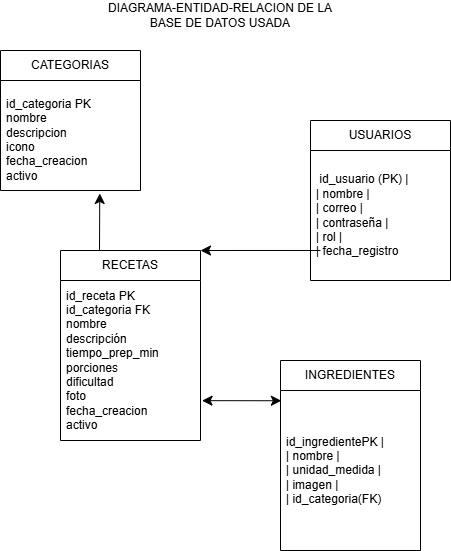

The diagram above was exported from draw.io. Its source (the exported page's mxGraphModel, read from the mxfile embedded in the PNG):
<mxGraphModel dx="500" dy="614" grid="1" gridSize="10" guides="1" tooltips="1" connect="1" arrows="1" fold="1" page="1" pageScale="1" pageWidth="827" pageHeight="1169" math="0" shadow="0">
  <root>
    <mxCell id="0" />
    <mxCell id="1" parent="0" />
    <mxCell id="fYlFV9Opj8a3peqtC6X6-1" parent="1" style="swimlane;fontStyle=0;childLayout=stackLayout;horizontal=1;startSize=30;horizontalStack=0;resizeParent=1;resizeParentMax=0;resizeLast=0;collapsible=1;marginBottom=0;whiteSpace=wrap;html=1;" value="CATEGORIAS" vertex="1">
      <mxGeometry height="140" width="140" x="260" y="130" as="geometry" />
    </mxCell>
    <mxCell id="fYlFV9Opj8a3peqtC6X6-3" parent="fYlFV9Opj8a3peqtC6X6-1" style="text;strokeColor=none;fillColor=none;align=left;verticalAlign=middle;spacingLeft=4;spacingRight=4;overflow=hidden;points=[[0,0.5],[1,0.5]];portConstraint=eastwest;rotatable=0;whiteSpace=wrap;html=1;" value="&lt;br&gt;&lt;span&gt; id_categoria PK&amp;nbsp;&lt;/span&gt;&lt;br&gt;&lt;span&gt;nombre&amp;nbsp;&lt;/span&gt;&lt;br&gt;&lt;span&gt;descripcion&amp;nbsp;&lt;/span&gt;&lt;br&gt;&lt;span&gt;icono&amp;nbsp;&lt;/span&gt;&lt;br&gt;&lt;span&gt;fecha_creacion&lt;/span&gt;&lt;br&gt;&lt;span&gt;activo       &lt;/span&gt;&lt;div&gt;&lt;br/&gt;&lt;/div&gt;" vertex="1">
      <mxGeometry height="110" width="140" y="30" as="geometry" />
    </mxCell>
    <mxCell id="fYlFV9Opj8a3peqtC6X6-5" parent="1" style="swimlane;fontStyle=0;childLayout=stackLayout;horizontal=1;startSize=30;horizontalStack=0;resizeParent=1;resizeParentMax=0;resizeLast=0;collapsible=1;marginBottom=0;whiteSpace=wrap;html=1;" value="RECETAS" vertex="1">
      <mxGeometry height="190" width="140" x="320" y="330" as="geometry" />
    </mxCell>
    <mxCell id="fYlFV9Opj8a3peqtC6X6-6" parent="fYlFV9Opj8a3peqtC6X6-5" style="text;strokeColor=none;fillColor=none;align=left;verticalAlign=middle;spacingLeft=4;spacingRight=4;overflow=hidden;points=[[0,0.5],[1,0.5]];portConstraint=eastwest;rotatable=0;whiteSpace=wrap;html=1;" value="id_receta PK&amp;nbsp;&lt;br&gt;id_categoria FK&amp;nbsp;&lt;br&gt;nombre&amp;nbsp;&lt;br&gt;descripción&amp;nbsp;&lt;br&gt;tiempo_prep_min&amp;nbsp;&lt;br&gt;porciones&amp;nbsp;&lt;br&gt;dificultad&amp;nbsp;&lt;br&gt;foto&amp;nbsp;&lt;br&gt;fecha_creacion&amp;nbsp;&lt;br&gt;activo&amp;nbsp; &amp;nbsp;" vertex="1">
      <mxGeometry height="160" width="140" y="30" as="geometry" />
    </mxCell>
    <mxCell id="fYlFV9Opj8a3peqtC6X6-10" parent="1" style="swimlane;fontStyle=0;childLayout=stackLayout;horizontal=1;startSize=30;horizontalStack=0;resizeParent=1;resizeParentMax=0;resizeLast=0;collapsible=1;marginBottom=0;whiteSpace=wrap;html=1;" value=" INGREDIENTES " vertex="1">
      <mxGeometry height="190" width="140" x="540" y="440" as="geometry" />
    </mxCell>
    <mxCell id="fYlFV9Opj8a3peqtC6X6-11" parent="fYlFV9Opj8a3peqtC6X6-10" style="text;strokeColor=none;fillColor=none;align=left;verticalAlign=middle;spacingLeft=4;spacingRight=4;overflow=hidden;points=[[0,0.5],[1,0.5]];portConstraint=eastwest;rotatable=0;whiteSpace=wrap;html=1;" value="id_ingredientePK |&lt;br&gt;| nombre           |&lt;br&gt;| unidad_medida    |&lt;br&gt;| imagen           |&lt;br&gt;| id_categoria(FK)&amp;nbsp;" vertex="1">
      <mxGeometry height="160" width="140" y="30" as="geometry" />
    </mxCell>
    <mxCell id="fYlFV9Opj8a3peqtC6X6-14" parent="1" style="swimlane;fontStyle=0;childLayout=stackLayout;horizontal=1;startSize=30;horizontalStack=0;resizeParent=1;resizeParentMax=0;resizeLast=0;collapsible=1;marginBottom=0;whiteSpace=wrap;html=1;" value=" USUARIOS  " vertex="1">
      <mxGeometry height="160" width="140" x="570" y="200" as="geometry" />
    </mxCell>
    <mxCell id="fYlFV9Opj8a3peqtC6X6-15" parent="fYlFV9Opj8a3peqtC6X6-14" style="text;strokeColor=none;fillColor=none;align=left;verticalAlign=middle;spacingLeft=4;spacingRight=4;overflow=hidden;points=[[0,0.5],[1,0.5]];portConstraint=eastwest;rotatable=0;whiteSpace=wrap;html=1;" value="&amp;nbsp;id_usuario (PK)  |&lt;br&gt;| nombre           |&lt;br&gt;| correo           |&lt;br&gt;| contraseña       |&lt;br&gt;| rol              |&lt;br&gt;| fecha_registro" vertex="1">
      <mxGeometry height="130" width="140" y="30" as="geometry" />
    </mxCell>
    <mxCell id="fYlFV9Opj8a3peqtC6X6-18" edge="1" parent="1" source="fYlFV9Opj8a3peqtC6X6-15" style="endArrow=classic;html=1;rounded=0;fontSize=12;startSize=8;endSize=8;curved=1;entryX=1;entryY=0;entryDx=0;entryDy=0;exitX=0.071;exitY=0.769;exitDx=0;exitDy=0;exitPerimeter=0;" target="fYlFV9Opj8a3peqtC6X6-5" value="">
      <mxGeometry height="50" relative="1" width="50" as="geometry">
        <mxPoint x="470" y="430" as="sourcePoint" />
        <mxPoint x="520" y="380" as="targetPoint" />
      </mxGeometry>
    </mxCell>
    <mxCell id="fYlFV9Opj8a3peqtC6X6-19" edge="1" parent="1" style="endArrow=classic;html=1;rounded=0;fontSize=12;startSize=8;endSize=8;curved=1;entryX=0.709;entryY=1.027;entryDx=0;entryDy=0;entryPerimeter=0;" target="fYlFV9Opj8a3peqtC6X6-3" value="">
      <mxGeometry height="50" relative="1" width="50" as="geometry">
        <mxPoint x="359" y="330" as="sourcePoint" />
        <mxPoint x="520" y="380" as="targetPoint" />
      </mxGeometry>
    </mxCell>
    <mxCell id="fYlFV9Opj8a3peqtC6X6-21" edge="1" parent="1" source="fYlFV9Opj8a3peqtC6X6-6" style="endArrow=classic;startArrow=classic;html=1;rounded=0;fontSize=12;startSize=8;endSize=8;curved=1;exitX=1.011;exitY=0.751;exitDx=0;exitDy=0;exitPerimeter=0;entryX=0.006;entryY=0.064;entryDx=0;entryDy=0;entryPerimeter=0;" target="fYlFV9Opj8a3peqtC6X6-11" value="">
      <mxGeometry height="50" relative="1" width="50" as="geometry">
        <mxPoint x="470" y="430" as="sourcePoint" />
        <mxPoint x="520" y="380" as="targetPoint" />
      </mxGeometry>
    </mxCell>
    <mxCell id="fYlFV9Opj8a3peqtC6X6-22" parent="1" style="text;html=1;whiteSpace=wrap;strokeColor=none;fillColor=none;align=center;verticalAlign=middle;rounded=0;" value="DIAGRAMA-ENTIDAD-RELACION DE LA BASE DE DATOS USADA" vertex="1">
      <mxGeometry height="30" width="240" x="360" y="80" as="geometry" />
    </mxCell>
  </root>
</mxGraphModel>